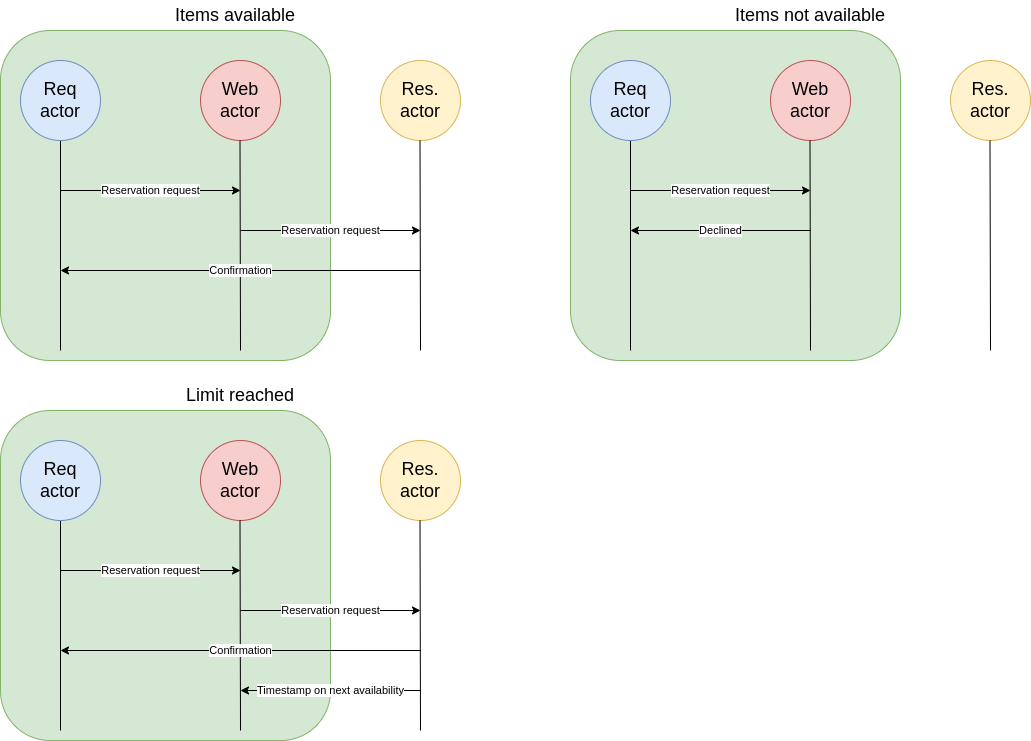

The diagram above was exported from draw.io. Its source (the exported page's mxGraphModel, read from the mxfile embedded in the PNG):
<mxGraphModel dx="778" dy="893" grid="1" gridSize="10" guides="1" tooltips="1" connect="1" arrows="1" fold="1" page="1" pageScale="1" pageWidth="850" pageHeight="1100" background="#ffffff" math="0" shadow="0">
  <root>
    <mxCell id="0" />
    <mxCell id="1" parent="0" />
    <mxCell id="27" value="" style="rounded=1;whiteSpace=wrap;html=1;fillColor=#d5e8d4;strokeColor=#82b366;" vertex="1" parent="1">
      <mxGeometry x="120" y="40" width="330" height="330" as="geometry" />
    </mxCell>
    <mxCell id="15" value="Res. actor" style="ellipse;whiteSpace=wrap;html=1;aspect=fixed;fontSize=18;fillColor=#fff2cc;strokeColor=#d6b656;" parent="1" vertex="1">
      <mxGeometry x="500" y="70" width="80" height="80" as="geometry" />
    </mxCell>
    <mxCell id="21" style="edgeStyle=none;html=1;endArrow=none;endFill=0;" edge="1" parent="1" source="8">
      <mxGeometry relative="1" as="geometry">
        <mxPoint x="180" y="360" as="targetPoint" />
      </mxGeometry>
    </mxCell>
    <mxCell id="8" value="Req actor" style="ellipse;whiteSpace=wrap;html=1;aspect=fixed;fontSize=18;fillColor=#dae8fc;strokeColor=#6c8ebf;" parent="1" vertex="1">
      <mxGeometry x="140" y="70" width="80" height="80" as="geometry" />
    </mxCell>
    <mxCell id="20" value="Web actor" style="ellipse;whiteSpace=wrap;html=1;aspect=fixed;fontSize=18;fillColor=#f8cecc;strokeColor=#b85450;" vertex="1" parent="1">
      <mxGeometry x="320" y="70" width="80" height="80" as="geometry" />
    </mxCell>
    <mxCell id="22" style="edgeStyle=none;html=1;endArrow=none;endFill=0;" edge="1" parent="1">
      <mxGeometry relative="1" as="geometry">
        <mxPoint x="360" y="360" as="targetPoint" />
        <mxPoint x="359.5" y="150" as="sourcePoint" />
      </mxGeometry>
    </mxCell>
    <mxCell id="23" style="edgeStyle=none;html=1;endArrow=none;endFill=0;" edge="1" parent="1">
      <mxGeometry relative="1" as="geometry">
        <mxPoint x="540" y="360" as="targetPoint" />
        <mxPoint x="539.5" y="150" as="sourcePoint" />
      </mxGeometry>
    </mxCell>
    <mxCell id="24" value="Reservation request" style="endArrow=classic;html=1;" edge="1" parent="1">
      <mxGeometry width="50" height="50" relative="1" as="geometry">
        <mxPoint x="180" y="200" as="sourcePoint" />
        <mxPoint x="360" y="200" as="targetPoint" />
      </mxGeometry>
    </mxCell>
    <mxCell id="25" value="Reservation request" style="endArrow=classic;html=1;" edge="1" parent="1">
      <mxGeometry width="50" height="50" relative="1" as="geometry">
        <mxPoint x="360" y="240" as="sourcePoint" />
        <mxPoint x="540" y="240" as="targetPoint" />
      </mxGeometry>
    </mxCell>
    <mxCell id="28" value="Confirmation" style="endArrow=classic;html=1;" edge="1" parent="1">
      <mxGeometry width="50" height="50" relative="1" as="geometry">
        <mxPoint x="540" y="280" as="sourcePoint" />
        <mxPoint x="180" y="280" as="targetPoint" />
      </mxGeometry>
    </mxCell>
    <mxCell id="29" value="" style="rounded=1;whiteSpace=wrap;html=1;fillColor=#d5e8d4;strokeColor=#82b366;" vertex="1" parent="1">
      <mxGeometry x="120" y="420" width="330" height="330" as="geometry" />
    </mxCell>
    <mxCell id="30" value="Res. actor" style="ellipse;whiteSpace=wrap;html=1;aspect=fixed;fontSize=18;fillColor=#fff2cc;strokeColor=#d6b656;" vertex="1" parent="1">
      <mxGeometry x="500" y="450" width="80" height="80" as="geometry" />
    </mxCell>
    <mxCell id="31" style="edgeStyle=none;html=1;endArrow=none;endFill=0;" edge="1" parent="1" source="32">
      <mxGeometry relative="1" as="geometry">
        <mxPoint x="180" y="740" as="targetPoint" />
      </mxGeometry>
    </mxCell>
    <mxCell id="32" value="Req actor" style="ellipse;whiteSpace=wrap;html=1;aspect=fixed;fontSize=18;fillColor=#dae8fc;strokeColor=#6c8ebf;" vertex="1" parent="1">
      <mxGeometry x="140" y="450" width="80" height="80" as="geometry" />
    </mxCell>
    <mxCell id="33" value="Web actor" style="ellipse;whiteSpace=wrap;html=1;aspect=fixed;fontSize=18;fillColor=#f8cecc;strokeColor=#b85450;" vertex="1" parent="1">
      <mxGeometry x="320" y="450" width="80" height="80" as="geometry" />
    </mxCell>
    <mxCell id="34" style="edgeStyle=none;html=1;endArrow=none;endFill=0;" edge="1" parent="1">
      <mxGeometry relative="1" as="geometry">
        <mxPoint x="360" y="740" as="targetPoint" />
        <mxPoint x="359.5" y="530" as="sourcePoint" />
      </mxGeometry>
    </mxCell>
    <mxCell id="35" style="edgeStyle=none;html=1;endArrow=none;endFill=0;" edge="1" parent="1">
      <mxGeometry relative="1" as="geometry">
        <mxPoint x="540" y="740" as="targetPoint" />
        <mxPoint x="539.5" y="530" as="sourcePoint" />
      </mxGeometry>
    </mxCell>
    <mxCell id="36" value="Reservation request" style="endArrow=classic;html=1;" edge="1" parent="1">
      <mxGeometry width="50" height="50" relative="1" as="geometry">
        <mxPoint x="180" y="580" as="sourcePoint" />
        <mxPoint x="360" y="580" as="targetPoint" />
      </mxGeometry>
    </mxCell>
    <mxCell id="37" value="Reservation request" style="endArrow=classic;html=1;" edge="1" parent="1">
      <mxGeometry width="50" height="50" relative="1" as="geometry">
        <mxPoint x="360" y="620" as="sourcePoint" />
        <mxPoint x="540" y="620" as="targetPoint" />
      </mxGeometry>
    </mxCell>
    <mxCell id="38" value="Confirmation" style="endArrow=classic;html=1;" edge="1" parent="1">
      <mxGeometry width="50" height="50" relative="1" as="geometry">
        <mxPoint x="540" y="660" as="sourcePoint" />
        <mxPoint x="180" y="660" as="targetPoint" />
      </mxGeometry>
    </mxCell>
    <mxCell id="39" value="Timestamp on next availability" style="endArrow=classic;html=1;" edge="1" parent="1">
      <mxGeometry width="50" height="50" relative="1" as="geometry">
        <mxPoint x="540" y="700" as="sourcePoint" />
        <mxPoint x="360" y="700" as="targetPoint" />
      </mxGeometry>
    </mxCell>
    <mxCell id="40" value="" style="rounded=1;whiteSpace=wrap;html=1;fillColor=#d5e8d4;strokeColor=#82b366;" vertex="1" parent="1">
      <mxGeometry x="690" y="40" width="330" height="330" as="geometry" />
    </mxCell>
    <mxCell id="41" value="Res. actor" style="ellipse;whiteSpace=wrap;html=1;aspect=fixed;fontSize=18;fillColor=#fff2cc;strokeColor=#d6b656;" vertex="1" parent="1">
      <mxGeometry x="1070" y="70" width="80" height="80" as="geometry" />
    </mxCell>
    <mxCell id="42" style="edgeStyle=none;html=1;endArrow=none;endFill=0;" edge="1" parent="1" source="43">
      <mxGeometry relative="1" as="geometry">
        <mxPoint x="750" y="360" as="targetPoint" />
      </mxGeometry>
    </mxCell>
    <mxCell id="43" value="Req actor" style="ellipse;whiteSpace=wrap;html=1;aspect=fixed;fontSize=18;fillColor=#dae8fc;strokeColor=#6c8ebf;" vertex="1" parent="1">
      <mxGeometry x="710" y="70" width="80" height="80" as="geometry" />
    </mxCell>
    <mxCell id="44" value="Web actor" style="ellipse;whiteSpace=wrap;html=1;aspect=fixed;fontSize=18;fillColor=#f8cecc;strokeColor=#b85450;" vertex="1" parent="1">
      <mxGeometry x="890" y="70" width="80" height="80" as="geometry" />
    </mxCell>
    <mxCell id="45" style="edgeStyle=none;html=1;endArrow=none;endFill=0;" edge="1" parent="1">
      <mxGeometry relative="1" as="geometry">
        <mxPoint x="930" y="360" as="targetPoint" />
        <mxPoint x="929.5" y="150" as="sourcePoint" />
      </mxGeometry>
    </mxCell>
    <mxCell id="46" style="edgeStyle=none;html=1;endArrow=none;endFill=0;" edge="1" parent="1">
      <mxGeometry relative="1" as="geometry">
        <mxPoint x="1110" y="360" as="targetPoint" />
        <mxPoint x="1109.5" y="150" as="sourcePoint" />
      </mxGeometry>
    </mxCell>
    <mxCell id="47" value="Reservation request" style="endArrow=classic;html=1;" edge="1" parent="1">
      <mxGeometry width="50" height="50" relative="1" as="geometry">
        <mxPoint x="750" y="200" as="sourcePoint" />
        <mxPoint x="930" y="200" as="targetPoint" />
      </mxGeometry>
    </mxCell>
    <mxCell id="49" value="Declined" style="endArrow=classic;html=1;" edge="1" parent="1">
      <mxGeometry width="50" height="50" relative="1" as="geometry">
        <mxPoint x="930" y="240" as="sourcePoint" />
        <mxPoint x="750" y="240" as="targetPoint" />
      </mxGeometry>
    </mxCell>
    <mxCell id="51" value="&lt;span style=&quot;font-size: 18px&quot;&gt;Items available&lt;/span&gt;" style="text;html=1;strokeColor=none;fillColor=none;align=center;verticalAlign=middle;whiteSpace=wrap;rounded=0;" vertex="1" parent="1">
      <mxGeometry x="230" y="10" width="250" height="30" as="geometry" />
    </mxCell>
    <mxCell id="52" value="&lt;span style=&quot;font-size: 18px&quot;&gt;Limit reached&lt;/span&gt;" style="text;html=1;strokeColor=none;fillColor=none;align=center;verticalAlign=middle;whiteSpace=wrap;rounded=0;" vertex="1" parent="1">
      <mxGeometry x="235" y="390" width="250" height="30" as="geometry" />
    </mxCell>
    <mxCell id="53" value="&lt;span style=&quot;font-size: 18px&quot;&gt;Items not available&lt;/span&gt;" style="text;html=1;strokeColor=none;fillColor=none;align=center;verticalAlign=middle;whiteSpace=wrap;rounded=0;" vertex="1" parent="1">
      <mxGeometry x="805" y="10" width="250" height="30" as="geometry" />
    </mxCell>
  </root>
</mxGraphModel>